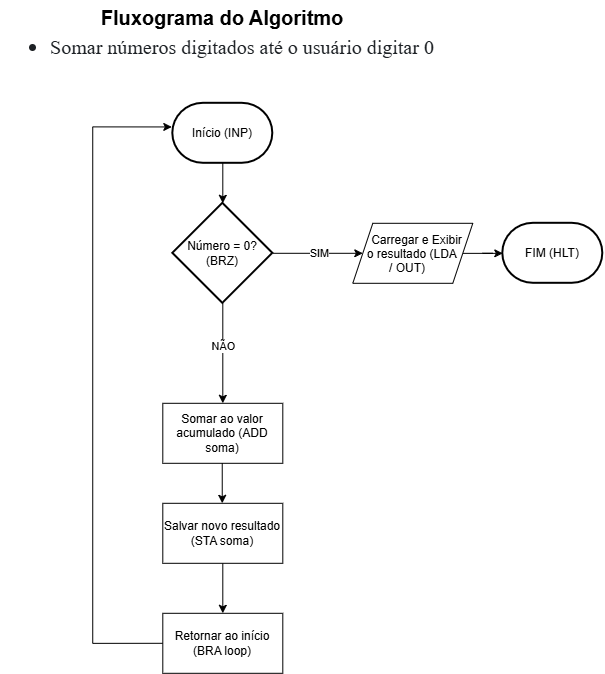

The diagram above was exported from draw.io. Its source (the exported page's mxGraphModel, read from the mxfile embedded in the PNG):
<mxGraphModel dx="1099" dy="1841" grid="1" gridSize="10" guides="1" tooltips="1" connect="1" arrows="1" fold="1" page="1" pageScale="1" pageWidth="827" pageHeight="1169" math="0" shadow="0">
  <root>
    <mxCell id="0" />
    <mxCell id="1" parent="0" />
    <mxCell id="Am3BpSrPwQ7GkjqkA7AW-2" edge="1" parent="1" style="endArrow=classic;html=1;rounded=0;exitX=0.5;exitY=1;exitDx=0;exitDy=0;" value="">
      <mxGeometry height="50" relative="1" width="50" as="geometry">
        <mxPoint x="400" y="100" as="sourcePoint" />
        <mxPoint x="400" y="140" as="targetPoint" />
      </mxGeometry>
    </mxCell>
    <mxCell id="Am3BpSrPwQ7GkjqkA7AW-6" edge="1" parent="1" style="edgeStyle=orthogonalEdgeStyle;rounded=0;orthogonalLoop=1;jettySize=auto;html=1;innerLoopWaypoints=1;exitX=0.5;exitY=1;exitDx=0;exitDy=0;">
      <mxGeometry relative="1" as="geometry">
        <mxPoint x="400" y="200" as="sourcePoint" />
        <mxPoint x="400" y="200" as="targetPoint" />
      </mxGeometry>
    </mxCell>
    <mxCell id="Am3BpSrPwQ7GkjqkA7AW-8" parent="1" style="strokeWidth=2;html=1;shape=mxgraph.flowchart.decision;whiteSpace=wrap;" value="Número = 0? (BRZ)" vertex="1">
      <mxGeometry height="100" width="100" x="350" y="140" as="geometry" />
    </mxCell>
    <mxCell id="Am3BpSrPwQ7GkjqkA7AW-9" edge="1" parent="1" source="Am3BpSrPwQ7GkjqkA7AW-8" style="endArrow=classic;html=1;rounded=0;exitX=1;exitY=0.5;exitDx=0;exitDy=0;exitPerimeter=0;entryX=0;entryY=0.5;entryDx=0;entryDy=0;" target="Am3BpSrPwQ7GkjqkA7AW-18" value="">
      <mxGeometry height="50" relative="1" width="50" as="geometry">
        <mxPoint x="390" y="420" as="sourcePoint" />
        <mxPoint x="529.9999999999998" y="190" as="targetPoint" />
      </mxGeometry>
    </mxCell>
    <mxCell id="Am3BpSrPwQ7GkjqkA7AW-12" connectable="0" parent="Am3BpSrPwQ7GkjqkA7AW-9" style="edgeLabel;html=1;align=center;verticalAlign=middle;resizable=0;points=[];" value="SIM" vertex="1">
      <mxGeometry relative="1" x="0.1143" y="-2" as="geometry">
        <mxPoint x="-4" y="-2" as="offset" />
      </mxGeometry>
    </mxCell>
    <mxCell id="Am3BpSrPwQ7GkjqkA7AW-13" edge="1" parent="1" source="Am3BpSrPwQ7GkjqkA7AW-8" style="endArrow=classic;html=1;rounded=0;exitX=0.5;exitY=1;exitDx=0;exitDy=0;exitPerimeter=0;entryX=0.5;entryY=0;entryDx=0;entryDy=0;" target="Am3BpSrPwQ7GkjqkA7AW-17" value=" ">
      <mxGeometry height="50" relative="1" width="50" as="geometry">
        <mxPoint x="400" y="340" as="sourcePoint" />
        <mxPoint x="400" y="400" as="targetPoint" />
      </mxGeometry>
    </mxCell>
    <mxCell id="Am3BpSrPwQ7GkjqkA7AW-15" connectable="0" parent="Am3BpSrPwQ7GkjqkA7AW-13" style="edgeLabel;html=1;align=center;verticalAlign=middle;resizable=0;points=[];" value="NÃO" vertex="1">
      <mxGeometry relative="1" x="-0.15" as="geometry">
        <mxPoint as="offset" />
      </mxGeometry>
    </mxCell>
    <mxCell id="Am3BpSrPwQ7GkjqkA7AW-17" parent="1" style="rounded=0;whiteSpace=wrap;html=1;" value="&lt;div&gt;Somar ao valor acumulado (ADD soma)&lt;/div&gt;" vertex="1">
      <mxGeometry height="60" width="120" x="340" y="340" as="geometry" />
    </mxCell>
    <mxCell id="F3AKclGVdEYtjlEl_3gy-13" edge="1" parent="1" source="Am3BpSrPwQ7GkjqkA7AW-18" style="edgeStyle=orthogonalEdgeStyle;rounded=0;orthogonalLoop=1;jettySize=auto;html=1;" target="F3AKclGVdEYtjlEl_3gy-7" value="">
      <mxGeometry relative="1" as="geometry" />
    </mxCell>
    <mxCell id="Am3BpSrPwQ7GkjqkA7AW-18" parent="1" style="shape=parallelogram;perimeter=parallelogramPerimeter;whiteSpace=wrap;html=1;shapeInside=1;fixedSize=1;" value="Carregar e Exibir o resultado (LDA / OUT)" vertex="1">
      <mxGeometry height="60" width="120" x="530" y="160" as="geometry" />
    </mxCell>
    <mxCell id="Am3BpSrPwQ7GkjqkA7AW-19" edge="1" parent="1" style="endArrow=classic;html=1;rounded=0;exitX=0.5;exitY=1;exitDx=0;exitDy=0;" value="">
      <mxGeometry height="50" relative="1" width="50" as="geometry">
        <mxPoint x="399.44" y="400" as="sourcePoint" />
        <mxPoint x="399.44" y="440" as="targetPoint" />
      </mxGeometry>
    </mxCell>
    <mxCell id="F3AKclGVdEYtjlEl_3gy-4" edge="1" parent="1" source="Am3BpSrPwQ7GkjqkA7AW-20" style="edgeStyle=orthogonalEdgeStyle;rounded=0;orthogonalLoop=1;jettySize=auto;html=1;" value="">
      <mxGeometry relative="1" as="geometry">
        <mxPoint x="400" y="550" as="targetPoint" />
      </mxGeometry>
    </mxCell>
    <mxCell id="Am3BpSrPwQ7GkjqkA7AW-20" parent="1" style="rounded=0;whiteSpace=wrap;html=1;" value="Salvar novo resultado&lt;div&gt;(STA soma)&lt;/div&gt;" vertex="1">
      <mxGeometry height="60" width="120" x="340" y="440" as="geometry" />
    </mxCell>
    <mxCell id="Am3BpSrPwQ7GkjqkA7AW-29" edge="1" parent="1" source="F3AKclGVdEYtjlEl_3gy-3" style="endArrow=classic;html=1;rounded=0;edgeStyle=orthogonalEdgeStyle;entryX=-0.01;entryY=0.394;entryDx=0;entryDy=0;entryPerimeter=0;exitX=0;exitY=0.5;exitDx=0;exitDy=0;" target="F3AKclGVdEYtjlEl_3gy-6" value="">
      <mxGeometry height="50" relative="1" width="50" as="geometry">
        <Array as="points">
          <mxPoint x="270" y="580" />
          <mxPoint x="270" y="63.56" />
        </Array>
        <mxPoint x="300" y="603.78" as="sourcePoint" />
        <mxPoint x="310" y="58.78" as="targetPoint" />
      </mxGeometry>
    </mxCell>
    <mxCell id="F3AKclGVdEYtjlEl_3gy-2" parent="1" style="text;html=1;whiteSpace=wrap;strokeColor=none;fillColor=none;align=center;verticalAlign=middle;rounded=0;fontSize=25;fontStyle=1" value="&lt;font style=&quot;font-size: 20px;&quot;&gt;Fluxograma do Algoritmo&lt;/font&gt;&lt;ul dir=&quot;ltr&quot; id=&quot;yui_3_18_1_1_1787855372790_45&quot; style=&quot;box-sizing: border-box; margin-top: 0px; margin-bottom: 1rem; list-style: disc; color: rgb(29, 33, 37); font-family: &amp;quot;Encode Sans&amp;quot;; font-weight: 400; background-color: rgb(255, 255, 255);&quot;&gt;&lt;li style=&quot;box-sizing: border-box;&quot;&gt;&lt;font style=&quot;font-size: 20px;&quot;&gt;Somar números digitados até o usuário digitar 0&lt;/font&gt;&lt;/li&gt;&lt;/ul&gt;" vertex="1">
      <mxGeometry height="30" width="446" x="177" y="-40" as="geometry" />
    </mxCell>
    <mxCell id="F3AKclGVdEYtjlEl_3gy-3" parent="1" style="whiteSpace=wrap;html=1;rounded=0;" value="Retornar ao início (BRA loop)" vertex="1">
      <mxGeometry height="60" width="120" x="340" y="550" as="geometry" />
    </mxCell>
    <mxCell id="F3AKclGVdEYtjlEl_3gy-6" parent="1" style="strokeWidth=2;html=1;shape=mxgraph.flowchart.terminator;whiteSpace=wrap;" value="Início (INP)" vertex="1">
      <mxGeometry height="60" width="100" x="350" y="40" as="geometry" />
    </mxCell>
    <mxCell id="F3AKclGVdEYtjlEl_3gy-7" parent="1" style="strokeWidth=2;html=1;shape=mxgraph.flowchart.terminator;whiteSpace=wrap;" value="FIM (HLT)" vertex="1">
      <mxGeometry height="60" width="100" x="680" y="160" as="geometry" />
    </mxCell>
  </root>
</mxGraphModel>